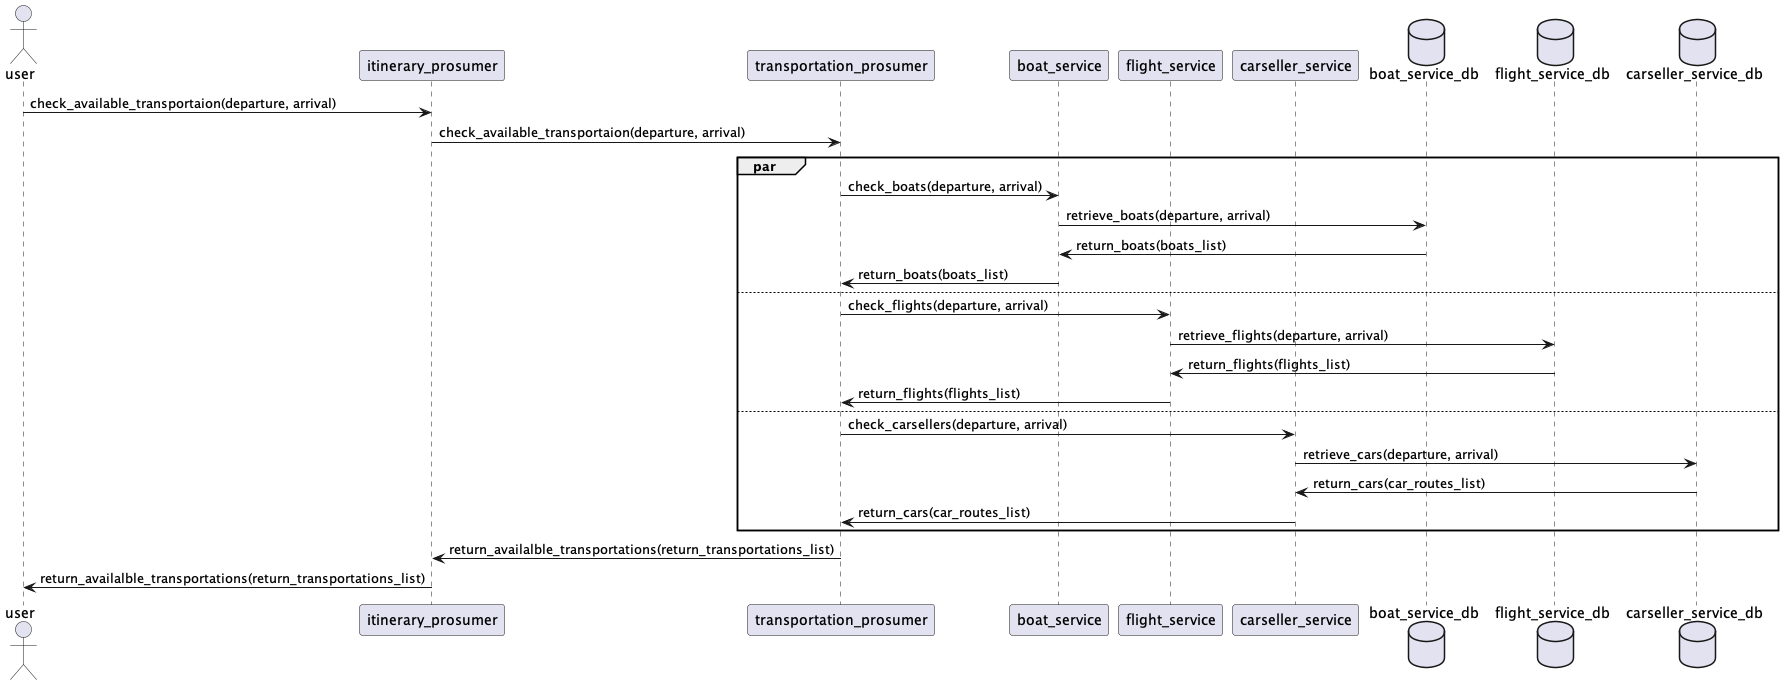

The diagram above was rendered by PlantUML. Its source (embedded in the PNG):
@startuml
actor user
participant itinerary_prosumer as is
participant transportation_prosumer as tp
participant boat_service as bs
participant flight_service as fs
participant carseller_service as cs
database boat_service_db as bsd
database flight_service_db as fsd
database carseller_service_db as csd

user -> is : check_available_transportaion(departure, arrival)

is -> tp : check_available_transportaion(departure, arrival)

par 
    tp -> bs : check_boats(departure, arrival)
    bs -> bsd : retrieve_boats(departure, arrival)
    bsd -> bs : return_boats(boats_list)
    bs -> tp : return_boats(boats_list)
else 
    tp -> fs : check_flights(departure, arrival)
    fs -> fsd : retrieve_flights(departure, arrival)
    fsd -> fs : return_flights(flights_list)
    fs -> tp : return_flights(flights_list)
else 
    tp -> cs : check_carsellers(departure, arrival)
    cs -> csd : retrieve_cars(departure, arrival)
    csd -> cs : return_cars(car_routes_list)
    cs -> tp : return_cars(car_routes_list)
end
tp -> is : return_availalble_transportations(return_transportations_list)
is -> user : return_availalble_transportations(return_transportations_list)


@enduml